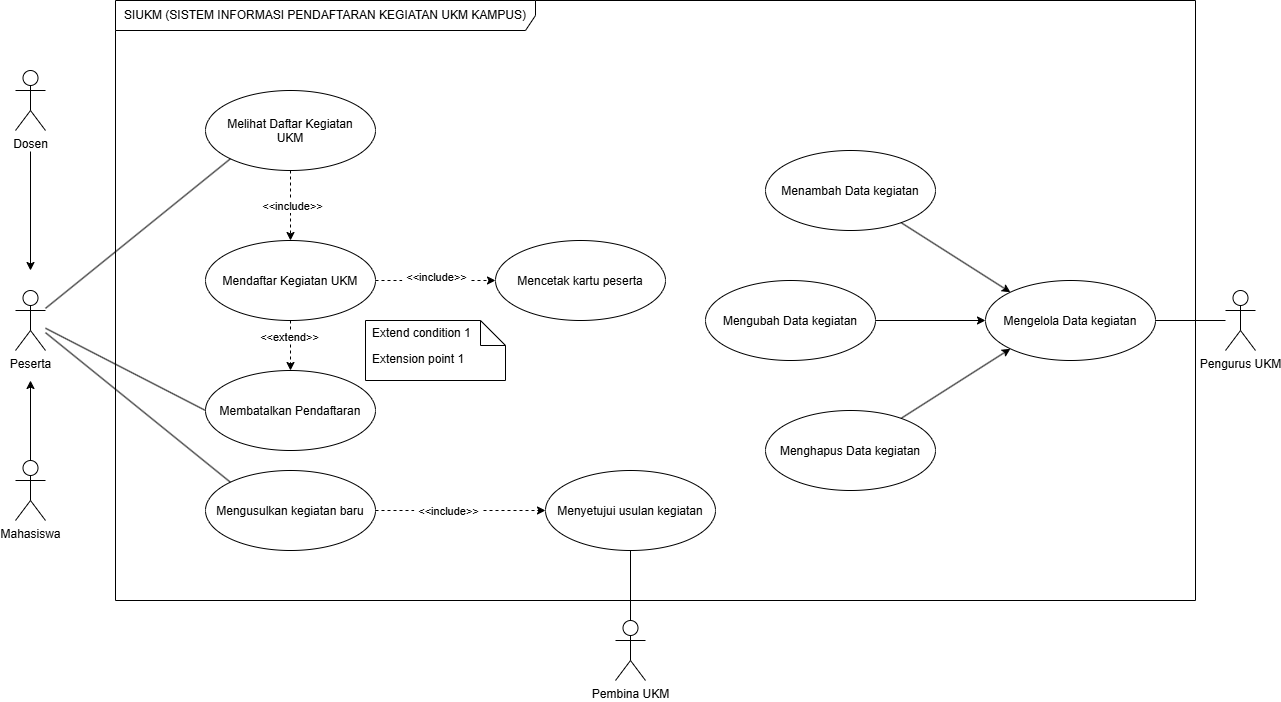

The diagram above was exported from draw.io. Its source (the exported page's mxGraphModel, read from the mxfile embedded in the PNG):
<mxGraphModel dx="2362" dy="1315" grid="1" gridSize="10" guides="1" tooltips="1" connect="1" arrows="1" fold="1" page="1" pageScale="1" pageWidth="850" pageHeight="1100" background="light-dark(#ffffff, #121212)" math="0" shadow="0">
  <root>
    <mxCell id="0" />
    <mxCell id="1" parent="0" />
    <mxCell id="CSXzEIuItErW-iSzRfZC-1" parent="1" style="shape=umlFrame;whiteSpace=wrap;html=1;pointerEvents=0;recursiveResize=0;container=1;collapsible=0;width=420;height=30;" value="SIUKM (SISTEM INFORMASI PENDAFTARAN KEGIATAN UKM KAMPUS)" vertex="1">
      <mxGeometry height="600" width="1080" x="80" y="40" as="geometry" />
    </mxCell>
    <mxCell id="CSXzEIuItErW-iSzRfZC-7" parent="CSXzEIuItErW-iSzRfZC-1" style="ellipse;whiteSpace=wrap;html=1;shapeInside=1;" value="Melihat Daftar Kegiatan UKM" vertex="1">
      <mxGeometry height="80" width="170" x="90" y="90" as="geometry" />
    </mxCell>
    <mxCell id="CSXzEIuItErW-iSzRfZC-13" edge="1" parent="CSXzEIuItErW-iSzRfZC-1" source="CSXzEIuItErW-iSzRfZC-9" style="rounded=0;orthogonalLoop=1;jettySize=auto;html=1;defaultLabelBackgroundColor=page;labelPadding=0 4;dashed=1;" target="CSXzEIuItErW-iSzRfZC-12" value="">
      <mxGeometry relative="1" as="geometry" />
    </mxCell>
    <mxCell id="CSXzEIuItErW-iSzRfZC-14" connectable="0" parent="CSXzEIuItErW-iSzRfZC-13" style="edgeLabel;html=1;align=center;verticalAlign=middle;resizable=0;points=[];inheritText=1;defaultLabelBackgroundColor=page;labelPadding=0 4;" value="&amp;lt;&amp;lt;include&amp;gt;&amp;gt;" vertex="1">
      <mxGeometry relative="1" x="-0.1679" as="geometry">
        <mxPoint x="10" y="-4" as="offset" />
      </mxGeometry>
    </mxCell>
    <mxCell id="CSXzEIuItErW-iSzRfZC-17" edge="1" parent="CSXzEIuItErW-iSzRfZC-1" source="CSXzEIuItErW-iSzRfZC-7" style="edgeStyle=none;rounded=0;orthogonalLoop=1;jettySize=auto;html=1;defaultLabelBackgroundColor=page;labelPadding=0 4;dashed=1;entryX=0.5;entryY=0;entryDx=0;entryDy=0;exitX=0.5;exitY=1;exitDx=0;exitDy=0;" target="CSXzEIuItErW-iSzRfZC-9" value="">
      <mxGeometry relative="1" as="geometry" />
    </mxCell>
    <mxCell id="CSXzEIuItErW-iSzRfZC-18" connectable="0" parent="CSXzEIuItErW-iSzRfZC-17" style="edgeLabel;html=1;align=center;verticalAlign=middle;resizable=0;points=[];inheritText=1;defaultLabelBackgroundColor=page;labelPadding=0 4;" value="&amp;lt;&amp;lt;include&amp;gt;&amp;gt;" vertex="1">
      <mxGeometry relative="1" x="-0.0031" y="1" as="geometry">
        <mxPoint as="offset" />
      </mxGeometry>
    </mxCell>
    <mxCell id="N6LxLKkaIWvA4thvMJJ4-4" edge="1" parent="CSXzEIuItErW-iSzRfZC-1" source="CSXzEIuItErW-iSzRfZC-9" style="edgeStyle=none;html=1;dashed=1;" target="CSXzEIuItErW-iSzRfZC-10" value="">
      <mxGeometry relative="1" as="geometry" />
    </mxCell>
    <mxCell id="N6LxLKkaIWvA4thvMJJ4-5" connectable="0" parent="N6LxLKkaIWvA4thvMJJ4-4" style="edgeLabel;html=1;align=center;verticalAlign=middle;resizable=0;points=[];inheritText=1;" value="&amp;lt;&amp;lt;extend&amp;gt;&amp;gt;" vertex="1">
      <mxGeometry relative="1" x="-0.373" y="-2" as="geometry">
        <mxPoint as="offset" />
      </mxGeometry>
    </mxCell>
    <mxCell id="CSXzEIuItErW-iSzRfZC-9" parent="CSXzEIuItErW-iSzRfZC-1" style="ellipse;whiteSpace=wrap;html=1;shapeInside=1;" value="Mendaftar Kegiatan UKM" vertex="1">
      <mxGeometry height="80" width="170" x="90" y="240" as="geometry" />
    </mxCell>
    <mxCell id="CSXzEIuItErW-iSzRfZC-10" parent="CSXzEIuItErW-iSzRfZC-1" style="ellipse;whiteSpace=wrap;html=1;shapeInside=1;" value="Membatalkan Pendaftaran" vertex="1">
      <mxGeometry height="80" width="170" x="90" y="370" as="geometry" />
    </mxCell>
    <mxCell id="CSXzEIuItErW-iSzRfZC-12" parent="CSXzEIuItErW-iSzRfZC-1" style="ellipse;whiteSpace=wrap;html=1;shapeInside=1;" value="Mencetak kartu peserta" vertex="1">
      <mxGeometry height="80" width="170" x="380" y="240" as="geometry" />
    </mxCell>
    <mxCell id="CSXzEIuItErW-iSzRfZC-22" parent="CSXzEIuItErW-iSzRfZC-1" style="ellipse;whiteSpace=wrap;html=1;shapeInside=1;" value="Mengelola Data kegiatan" vertex="1">
      <mxGeometry height="80" width="170" x="870" y="280" as="geometry" />
    </mxCell>
    <mxCell id="CSXzEIuItErW-iSzRfZC-30" edge="1" parent="CSXzEIuItErW-iSzRfZC-1" source="CSXzEIuItErW-iSzRfZC-25" style="edgeStyle=none;rounded=0;orthogonalLoop=1;jettySize=auto;html=1;entryX=0;entryY=1;entryDx=0;entryDy=0;defaultLabelBackgroundColor=page;labelPadding=0 4;" target="CSXzEIuItErW-iSzRfZC-22">
      <mxGeometry relative="1" as="geometry" />
    </mxCell>
    <mxCell id="CSXzEIuItErW-iSzRfZC-25" parent="CSXzEIuItErW-iSzRfZC-1" style="ellipse;whiteSpace=wrap;html=1;shapeInside=1;" value="Menghapus Data kegiatan" vertex="1">
      <mxGeometry height="80" width="170" x="650" y="410" as="geometry" />
    </mxCell>
    <mxCell id="CSXzEIuItErW-iSzRfZC-29" edge="1" parent="CSXzEIuItErW-iSzRfZC-1" source="CSXzEIuItErW-iSzRfZC-26" style="edgeStyle=none;rounded=0;orthogonalLoop=1;jettySize=auto;html=1;entryX=0;entryY=0.5;entryDx=0;entryDy=0;defaultLabelBackgroundColor=page;labelPadding=0 4;" target="CSXzEIuItErW-iSzRfZC-22">
      <mxGeometry relative="1" as="geometry" />
    </mxCell>
    <mxCell id="CSXzEIuItErW-iSzRfZC-26" parent="CSXzEIuItErW-iSzRfZC-1" style="ellipse;whiteSpace=wrap;html=1;shapeInside=1;" value="Mengubah Data kegiatan" vertex="1">
      <mxGeometry height="80" width="170" x="590" y="280" as="geometry" />
    </mxCell>
    <mxCell id="CSXzEIuItErW-iSzRfZC-28" edge="1" parent="CSXzEIuItErW-iSzRfZC-1" source="CSXzEIuItErW-iSzRfZC-27" style="edgeStyle=none;rounded=0;orthogonalLoop=1;jettySize=auto;html=1;entryX=0;entryY=0;entryDx=0;entryDy=0;defaultLabelBackgroundColor=page;labelPadding=0 4;" target="CSXzEIuItErW-iSzRfZC-22">
      <mxGeometry relative="1" as="geometry" />
    </mxCell>
    <mxCell id="CSXzEIuItErW-iSzRfZC-27" parent="CSXzEIuItErW-iSzRfZC-1" style="ellipse;whiteSpace=wrap;html=1;shapeInside=1;" value="Menambah Data kegiatan" vertex="1">
      <mxGeometry height="80" width="170" x="650" y="150" as="geometry" />
    </mxCell>
    <mxCell id="CSXzEIuItErW-iSzRfZC-39" edge="1" parent="CSXzEIuItErW-iSzRfZC-1" source="CSXzEIuItErW-iSzRfZC-31" style="edgeStyle=none;rounded=0;orthogonalLoop=1;jettySize=auto;html=1;entryX=0;entryY=0.5;entryDx=0;entryDy=0;defaultLabelBackgroundColor=page;labelPadding=0 4;dashed=1;" target="CSXzEIuItErW-iSzRfZC-37">
      <mxGeometry relative="1" as="geometry" />
    </mxCell>
    <mxCell id="CSXzEIuItErW-iSzRfZC-40" connectable="0" parent="CSXzEIuItErW-iSzRfZC-39" style="edgeLabel;html=1;align=center;verticalAlign=middle;resizable=0;points=[];inheritText=1;defaultLabelBackgroundColor=page;labelPadding=0 4;" value="&amp;lt;&amp;lt;include&amp;gt;&amp;gt;" vertex="1">
      <mxGeometry relative="1" x="-0.1529" as="geometry">
        <mxPoint as="offset" />
      </mxGeometry>
    </mxCell>
    <mxCell id="CSXzEIuItErW-iSzRfZC-31" parent="CSXzEIuItErW-iSzRfZC-1" style="ellipse;whiteSpace=wrap;html=1;shapeInside=1;" value="&lt;div&gt;Mengusulkan&amp;nbsp;&lt;span style=&quot;text-decoration-line: inherit; background-color: transparent; color: light-dark(#000000, var(--ge-light-color, #ffffff));&quot;&gt;kegiatan baru&lt;/span&gt;&lt;/div&gt;" vertex="1">
      <mxGeometry height="80" width="170" x="90" y="470" as="geometry" />
    </mxCell>
    <mxCell id="CSXzEIuItErW-iSzRfZC-37" parent="CSXzEIuItErW-iSzRfZC-1" style="ellipse;whiteSpace=wrap;html=1;shapeInside=1;" value="Menyetujui usulan kegiatan" vertex="1">
      <mxGeometry height="80" width="170" x="430" y="470" as="geometry" />
    </mxCell>
    <mxCell id="N6LxLKkaIWvA4thvMJJ4-8" parent="CSXzEIuItErW-iSzRfZC-1" style="shape=note2;boundedLbl=1;whiteSpace=wrap;html=1;size=25;verticalAlign=top;align=left;spacingLeft=5;" value="Extension point 1" vertex="1">
      <mxGeometry height="60" width="140" x="250" y="320" as="geometry" />
    </mxCell>
    <mxCell id="N6LxLKkaIWvA4thvMJJ4-9" parent="N6LxLKkaIWvA4thvMJJ4-8" style="resizeWidth=1;part=1;strokeColor=none;fillColor=none;align=left;spacingLeft=5;whiteSpace=wrap;html=1;" value="Extend condition 1" vertex="1">
      <mxGeometry height="25" relative="1" width="140" as="geometry" />
    </mxCell>
    <mxCell id="CSXzEIuItErW-iSzRfZC-15" edge="1" parent="1" source="CSXzEIuItErW-iSzRfZC-2" style="rounded=0;orthogonalLoop=1;jettySize=auto;html=1;entryX=0;entryY=1;entryDx=0;entryDy=0;defaultLabelBackgroundColor=page;labelPadding=0 4;endArrow=none;endFill=0;" target="CSXzEIuItErW-iSzRfZC-7">
      <mxGeometry relative="1" as="geometry" />
    </mxCell>
    <mxCell id="CSXzEIuItErW-iSzRfZC-16" edge="1" parent="1" source="CSXzEIuItErW-iSzRfZC-2" style="rounded=0;orthogonalLoop=1;jettySize=auto;html=1;entryX=0;entryY=0.5;entryDx=0;entryDy=0;defaultLabelBackgroundColor=page;labelPadding=0 4;endArrow=none;endFill=0;" target="CSXzEIuItErW-iSzRfZC-10">
      <mxGeometry relative="1" as="geometry" />
    </mxCell>
    <mxCell id="CSXzEIuItErW-iSzRfZC-32" edge="1" parent="1" source="CSXzEIuItErW-iSzRfZC-2" style="edgeStyle=none;rounded=0;orthogonalLoop=1;jettySize=auto;html=1;entryX=0;entryY=0;entryDx=0;entryDy=0;defaultLabelBackgroundColor=page;labelPadding=0 4;endArrow=none;endFill=0;" target="CSXzEIuItErW-iSzRfZC-31">
      <mxGeometry relative="1" as="geometry" />
    </mxCell>
    <mxCell id="CSXzEIuItErW-iSzRfZC-2" parent="1" style="shape=umlActor;verticalLabelPosition=bottom;verticalAlign=top;html=1;labelPerimeter=1;" value="Peserta" vertex="1">
      <mxGeometry height="60" width="30" x="-20" y="330" as="geometry" />
    </mxCell>
    <mxCell id="CSXzEIuItErW-iSzRfZC-6" edge="1" parent="1" source="CSXzEIuItErW-iSzRfZC-3" style="edgeStyle=orthogonalEdgeStyle;rounded=0;orthogonalLoop=1;jettySize=auto;html=1;defaultLabelBackgroundColor=page;labelPadding=0 4;">
      <mxGeometry relative="1" as="geometry">
        <mxPoint x="-5" y="420" as="targetPoint" />
      </mxGeometry>
    </mxCell>
    <mxCell id="CSXzEIuItErW-iSzRfZC-3" parent="1" style="shape=umlActor;verticalLabelPosition=bottom;verticalAlign=top;html=1;labelPerimeter=1;" value="Mahasiswa" vertex="1">
      <mxGeometry height="60" width="30" x="-20" y="500" as="geometry" />
    </mxCell>
    <mxCell id="CSXzEIuItErW-iSzRfZC-5" edge="1" parent="1" source="CSXzEIuItErW-iSzRfZC-4" style="edgeStyle=orthogonalEdgeStyle;rounded=0;orthogonalLoop=1;jettySize=auto;html=1;defaultLabelBackgroundColor=page;labelPadding=0 4;">
      <mxGeometry relative="1" as="geometry">
        <mxPoint x="-5" y="310" as="targetPoint" />
      </mxGeometry>
    </mxCell>
    <mxCell id="CSXzEIuItErW-iSzRfZC-4" parent="1" style="shape=umlActor;verticalLabelPosition=bottom;verticalAlign=top;html=1;labelPerimeter=1;" value="Dosen" vertex="1">
      <mxGeometry height="60" width="30" x="-20" y="110" as="geometry" />
    </mxCell>
    <mxCell id="CSXzEIuItErW-iSzRfZC-23" edge="1" parent="1" source="CSXzEIuItErW-iSzRfZC-21" style="edgeStyle=none;rounded=0;orthogonalLoop=1;jettySize=auto;html=1;entryX=1;entryY=0.5;entryDx=0;entryDy=0;defaultLabelBackgroundColor=page;labelPadding=0 4;endArrow=none;endFill=0;" target="CSXzEIuItErW-iSzRfZC-22">
      <mxGeometry relative="1" as="geometry" />
    </mxCell>
    <mxCell id="CSXzEIuItErW-iSzRfZC-21" parent="1" style="shape=umlActor;verticalLabelPosition=bottom;verticalAlign=top;html=1;outlineConnect=0;labelPerimeter=1;" value="Pengurus UKM" vertex="1">
      <mxGeometry height="60" width="30" x="1190" y="330" as="geometry" />
    </mxCell>
    <mxCell id="CSXzEIuItErW-iSzRfZC-38" edge="1" parent="1" source="CSXzEIuItErW-iSzRfZC-36" style="edgeStyle=none;rounded=0;orthogonalLoop=1;jettySize=auto;html=1;defaultLabelBackgroundColor=page;labelPadding=0 4;endArrow=none;endFill=0;" target="CSXzEIuItErW-iSzRfZC-37" value="">
      <mxGeometry relative="1" as="geometry" />
    </mxCell>
    <mxCell id="CSXzEIuItErW-iSzRfZC-36" parent="1" style="shape=umlActor;verticalLabelPosition=bottom;verticalAlign=top;html=1;outlineConnect=0;labelPerimeter=1;" value="Pembina UKM" vertex="1">
      <mxGeometry height="60" width="30" x="580" y="660" as="geometry" />
    </mxCell>
  </root>
</mxGraphModel>